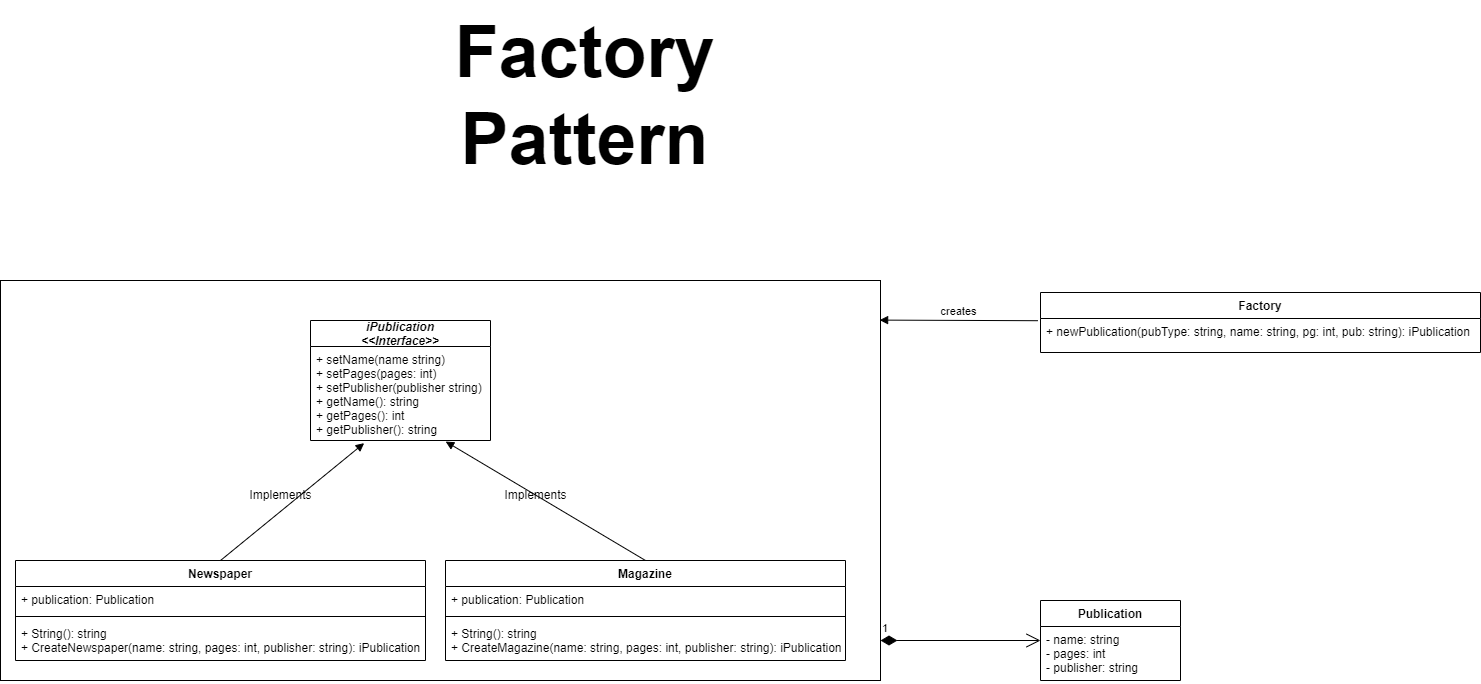

The diagram above was exported from draw.io. Its source (the exported page's mxGraphModel, read from the mxfile embedded in the PNG):
<mxGraphModel dx="2140" dy="491" grid="1" gridSize="10" guides="1" tooltips="1" connect="1" arrows="1" fold="1" page="1" pageScale="1" pageWidth="850" pageHeight="1100" math="0" shadow="0">
  <root>
    <mxCell id="0" />
    <mxCell id="1" parent="0" />
    <mxCell id="pZewPH4NW4AC4uuOHR3u-1" value="" style="html=1;" parent="1" vertex="1">
      <mxGeometry x="-159" y="280" width="880" height="400" as="geometry" />
    </mxCell>
    <mxCell id="Hzy8xj998Xc7nBdT0kHD-1" value="&lt;font style=&quot;font-size: 72px;&quot;&gt;&lt;b style=&quot;&quot;&gt;Factory&lt;br&gt;Pattern&lt;/b&gt;&lt;/font&gt;" style="text;html=1;align=center;verticalAlign=middle;resizable=0;points=[];autosize=1;strokeColor=none;fillColor=none;" parent="1" vertex="1">
      <mxGeometry x="285" width="280" height="190" as="geometry" />
    </mxCell>
    <mxCell id="VEyFONRxguEkwtusmYps-5" value="iPublication&#10;&lt;&lt;Interface&gt;&gt;" style="swimlane;fontStyle=3;childLayout=stackLayout;horizontal=1;startSize=26;fillColor=none;horizontalStack=0;resizeParent=1;resizeParentMax=0;resizeLast=0;collapsible=1;marginBottom=0;" parent="1" vertex="1">
      <mxGeometry x="151" y="320" width="180" height="120" as="geometry" />
    </mxCell>
    <mxCell id="VEyFONRxguEkwtusmYps-6" value="+ setName(name string)&#10;+ setPages(pages: int)&#10;+ setPublisher(publisher string)&#10;+ getName(): string&#10;+ getPages(): int&#10;+ getPublisher(): string" style="text;strokeColor=none;fillColor=none;align=left;verticalAlign=top;spacingLeft=4;spacingRight=4;overflow=hidden;rotatable=0;points=[[0,0.5],[1,0.5]];portConstraint=eastwest;" parent="VEyFONRxguEkwtusmYps-5" vertex="1">
      <mxGeometry y="26" width="180" height="94" as="geometry" />
    </mxCell>
    <mxCell id="VEyFONRxguEkwtusmYps-9" value="Publication" style="swimlane;fontStyle=1;childLayout=stackLayout;horizontal=1;startSize=26;fillColor=none;horizontalStack=0;resizeParent=1;resizeParentMax=0;resizeLast=0;collapsible=1;marginBottom=0;" parent="1" vertex="1">
      <mxGeometry x="881" y="600" width="140" height="80" as="geometry" />
    </mxCell>
    <mxCell id="VEyFONRxguEkwtusmYps-10" value="- name: string&#10;- pages: int&#10;- publisher: string" style="text;strokeColor=none;fillColor=none;align=left;verticalAlign=top;spacingLeft=4;spacingRight=4;overflow=hidden;rotatable=0;points=[[0,0.5],[1,0.5]];portConstraint=eastwest;" parent="VEyFONRxguEkwtusmYps-9" vertex="1">
      <mxGeometry y="26" width="140" height="54" as="geometry" />
    </mxCell>
    <mxCell id="VEyFONRxguEkwtusmYps-12" value="Magazine" style="swimlane;fontStyle=1;align=center;verticalAlign=top;childLayout=stackLayout;horizontal=1;startSize=26;horizontalStack=0;resizeParent=1;resizeParentMax=0;resizeLast=0;collapsible=1;marginBottom=0;" parent="1" vertex="1">
      <mxGeometry x="286" y="560" width="400" height="100" as="geometry" />
    </mxCell>
    <mxCell id="VEyFONRxguEkwtusmYps-13" value="+ publication: Publication" style="text;strokeColor=none;fillColor=none;align=left;verticalAlign=top;spacingLeft=4;spacingRight=4;overflow=hidden;rotatable=0;points=[[0,0.5],[1,0.5]];portConstraint=eastwest;" parent="VEyFONRxguEkwtusmYps-12" vertex="1">
      <mxGeometry y="26" width="400" height="26" as="geometry" />
    </mxCell>
    <mxCell id="VEyFONRxguEkwtusmYps-14" value="" style="line;strokeWidth=1;fillColor=none;align=left;verticalAlign=middle;spacingTop=-1;spacingLeft=3;spacingRight=3;rotatable=0;labelPosition=right;points=[];portConstraint=eastwest;strokeColor=inherit;" parent="VEyFONRxguEkwtusmYps-12" vertex="1">
      <mxGeometry y="52" width="400" height="8" as="geometry" />
    </mxCell>
    <mxCell id="VEyFONRxguEkwtusmYps-15" value="+ String(): string&#10;+ CreateMagazine(name: string, pages: int, publisher: string): iPublication" style="text;strokeColor=none;fillColor=none;align=left;verticalAlign=top;spacingLeft=4;spacingRight=4;overflow=hidden;rotatable=0;points=[[0,0.5],[1,0.5]];portConstraint=eastwest;" parent="VEyFONRxguEkwtusmYps-12" vertex="1">
      <mxGeometry y="60" width="400" height="40" as="geometry" />
    </mxCell>
    <mxCell id="VEyFONRxguEkwtusmYps-16" value="Newspaper" style="swimlane;fontStyle=1;align=center;verticalAlign=top;childLayout=stackLayout;horizontal=1;startSize=26;horizontalStack=0;resizeParent=1;resizeParentMax=0;resizeLast=0;collapsible=1;marginBottom=0;" parent="1" vertex="1">
      <mxGeometry x="-144" y="560" width="410" height="100" as="geometry" />
    </mxCell>
    <mxCell id="VEyFONRxguEkwtusmYps-17" value="+ publication: Publication" style="text;strokeColor=none;fillColor=none;align=left;verticalAlign=top;spacingLeft=4;spacingRight=4;overflow=hidden;rotatable=0;points=[[0,0.5],[1,0.5]];portConstraint=eastwest;" parent="VEyFONRxguEkwtusmYps-16" vertex="1">
      <mxGeometry y="26" width="410" height="26" as="geometry" />
    </mxCell>
    <mxCell id="VEyFONRxguEkwtusmYps-18" value="" style="line;strokeWidth=1;fillColor=none;align=left;verticalAlign=middle;spacingTop=-1;spacingLeft=3;spacingRight=3;rotatable=0;labelPosition=right;points=[];portConstraint=eastwest;strokeColor=inherit;" parent="VEyFONRxguEkwtusmYps-16" vertex="1">
      <mxGeometry y="52" width="410" height="8" as="geometry" />
    </mxCell>
    <mxCell id="VEyFONRxguEkwtusmYps-19" value="+ String(): string&#10;+ CreateNewspaper(name: string, pages: int, publisher: string): iPublication" style="text;strokeColor=none;fillColor=none;align=left;verticalAlign=top;spacingLeft=4;spacingRight=4;overflow=hidden;rotatable=0;points=[[0,0.5],[1,0.5]];portConstraint=eastwest;" parent="VEyFONRxguEkwtusmYps-16" vertex="1">
      <mxGeometry y="60" width="410" height="40" as="geometry" />
    </mxCell>
    <mxCell id="pZewPH4NW4AC4uuOHR3u-2" value="" style="html=1;verticalAlign=bottom;endArrow=block;rounded=0;exitX=0.5;exitY=0;exitDx=0;exitDy=0;entryX=0.751;entryY=1.011;entryDx=0;entryDy=0;entryPerimeter=0;" parent="1" source="VEyFONRxguEkwtusmYps-12" target="VEyFONRxguEkwtusmYps-6" edge="1">
      <mxGeometry width="80" relative="1" as="geometry">
        <mxPoint x="341" y="530" as="sourcePoint" />
        <mxPoint x="421" y="530" as="targetPoint" />
      </mxGeometry>
    </mxCell>
    <mxCell id="pZewPH4NW4AC4uuOHR3u-3" value="" style="html=1;verticalAlign=bottom;endArrow=block;rounded=0;exitX=0.5;exitY=0;exitDx=0;exitDy=0;entryX=0.298;entryY=1.028;entryDx=0;entryDy=0;entryPerimeter=0;" parent="1" source="VEyFONRxguEkwtusmYps-16" target="VEyFONRxguEkwtusmYps-6" edge="1">
      <mxGeometry width="80" relative="1" as="geometry">
        <mxPoint x="341" y="530" as="sourcePoint" />
        <mxPoint x="421" y="530" as="targetPoint" />
      </mxGeometry>
    </mxCell>
    <mxCell id="pZewPH4NW4AC4uuOHR3u-4" value="Implements" style="text;html=1;align=center;verticalAlign=middle;resizable=0;points=[];autosize=1;strokeColor=none;fillColor=none;" parent="1" vertex="1">
      <mxGeometry x="331" y="480" width="90" height="30" as="geometry" />
    </mxCell>
    <mxCell id="pZewPH4NW4AC4uuOHR3u-5" value="Implements" style="text;html=1;align=center;verticalAlign=middle;resizable=0;points=[];autosize=1;strokeColor=none;fillColor=none;" parent="1" vertex="1">
      <mxGeometry x="76" y="480" width="90" height="30" as="geometry" />
    </mxCell>
    <mxCell id="pZewPH4NW4AC4uuOHR3u-6" value="1" style="endArrow=open;html=1;endSize=12;startArrow=diamondThin;startSize=14;startFill=1;edgeStyle=orthogonalEdgeStyle;align=left;verticalAlign=bottom;rounded=0;" parent="1" edge="1">
      <mxGeometry x="-1" y="3" relative="1" as="geometry">
        <mxPoint x="721" y="640" as="sourcePoint" />
        <mxPoint x="881" y="640" as="targetPoint" />
      </mxGeometry>
    </mxCell>
    <mxCell id="pZewPH4NW4AC4uuOHR3u-11" value="Factory" style="swimlane;fontStyle=1;childLayout=stackLayout;horizontal=1;startSize=26;fillColor=none;horizontalStack=0;resizeParent=1;resizeParentMax=0;resizeLast=0;collapsible=1;marginBottom=0;" parent="1" vertex="1">
      <mxGeometry x="881" y="292" width="440" height="60" as="geometry" />
    </mxCell>
    <mxCell id="pZewPH4NW4AC4uuOHR3u-12" value="+ newPublication(pubType: string, name: string, pg: int, pub: string): iPublication" style="text;strokeColor=none;fillColor=none;align=left;verticalAlign=top;spacingLeft=4;spacingRight=4;overflow=hidden;rotatable=0;points=[[0,0.5],[1,0.5]];portConstraint=eastwest;" parent="pZewPH4NW4AC4uuOHR3u-11" vertex="1">
      <mxGeometry y="26" width="440" height="34" as="geometry" />
    </mxCell>
    <mxCell id="pZewPH4NW4AC4uuOHR3u-13" value="creates" style="html=1;verticalAlign=bottom;endArrow=block;rounded=0;entryX=0.999;entryY=0.869;entryDx=0;entryDy=0;entryPerimeter=0;exitX=-0.006;exitY=0.065;exitDx=0;exitDy=0;exitPerimeter=0;" parent="1" source="pZewPH4NW4AC4uuOHR3u-12" edge="1">
      <mxGeometry width="80" relative="1" as="geometry">
        <mxPoint x="710" y="172" as="sourcePoint" />
        <mxPoint x="720.1199999999999" y="319.5999999999999" as="targetPoint" />
      </mxGeometry>
    </mxCell>
  </root>
</mxGraphModel>